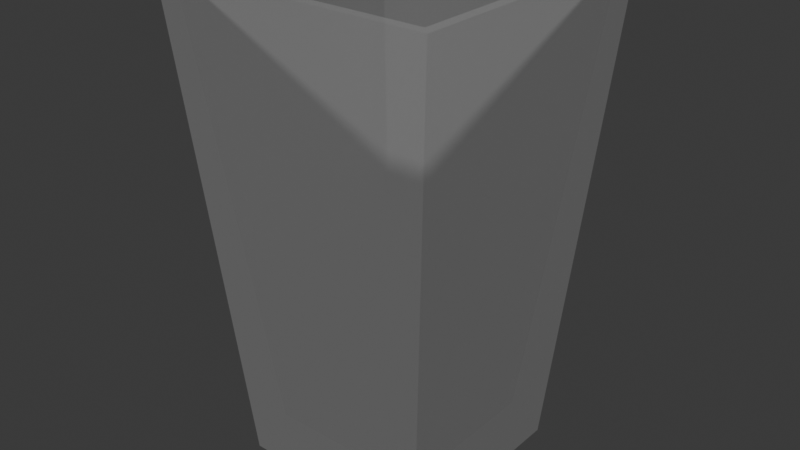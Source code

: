 # Source: copo.blend  (saved by Blender 4.0.36; exported with 4.5.12 LTS)
import bpy
from mathutils import Matrix  # noqa: F401  (used for matrix-valued properties, if any)

bpy.ops.wm.read_factory_settings(use_empty=True)
scene = bpy.context.scene
scene.name = 'Scene'

# ---- collections
col_collection = bpy.data.collections.new('Collection'); scene.collection.children.link(col_collection)

# ---- materials (node trees are filled in below, after node groups)
mat_vrido = bpy.data.materials.new('Vrido')
mat_vrido.surface_render_method = 'BLENDED'
mat_vrido.blend_method = 'BLEND'
mat_vrido.use_backface_culling = True
mat_vrido.use_transparent_shadow = False

# ---- material node trees
mat_vrido.use_nodes = True; mat_vrido.node_tree.nodes.clear()
_N = mat_vrido.node_tree.nodes; _L = mat_vrido.node_tree.links
n0 = _N.new('ShaderNodeBsdfPrincipled'); n0.name = 'Principled BSDF'; n0.location = (10, 300)
n0.inputs[0].default_value = (0.7992, 0.7991, 0.799, 1.0)
n0.inputs[2].default_value = 1.0
n0.inputs[3].default_value = 1.45
n0.inputs[4].default_value = 0.15
n0.inputs[13].default_value = 0.0
n1 = _N.new('ShaderNodeOutputMaterial'); n1.name = 'Material Output'; n1.location = (300, 300)
_L.new(n0.outputs[0], n1.inputs[0])
n1.is_active_output = True

# ---- world
world_world = bpy.data.worlds.new('World'); scene.world = world_world
world_world.use_nodes = True; world_world.node_tree.nodes.clear()
_N = world_world.node_tree.nodes; _L = world_world.node_tree.links
n0 = _N.new('ShaderNodeOutputWorld'); n0.name = 'World Output'; n0.location = (300, 300)
n1 = _N.new('ShaderNodeBackground'); n1.name = 'Background'; n1.location = (10, 300)
n1.inputs[0].default_value = (0.05088, 0.05088, 0.05088, 1.0)
_L.new(n1.outputs[0], n0.inputs[0])
n0.is_active_output = True
world_world.color = (0.05088, 0.05088, 0.05088)
world_world.use_sun_shadow = False
world_world.sun_shadow_jitter_overblur = 0.0

# ---- meshes
me_cube_029 = bpy.data.meshes.new('Cube.029')
me_cube_029.from_pydata([(-0.03891, -0.03891, -0.08839), (-0.05449, -0.05449, 0.1001), (-0.03891, 0.03891, -0.08839), (-0.05449, 0.05449, 0.1001), (0.03891, -0.03891, -0.08839), (0.05449, -0.05449, 0.1001), (0.03891, 0.03891, -0.08839), (0.05449, 0.05449, 0.1001), (-0.05062, -0.05062, 0.1001), (-0.05062, 0.05062, 0.1001), (0.05062, 0.05062, 0.1001), (0.05062, -0.05062, 0.1001), (-0.03119, -0.03119, -0.07425), (-0.03119, 0.03119, -0.07425), (0.03119, 0.03119, -0.07425), (0.03119, -0.03119, -0.07425)], [], [(0, 1, 3, 2), (2, 3, 7, 6), (6, 7, 5, 4), (4, 5, 1, 0), (2, 6, 4, 0), (5, 7, 10, 11), (8, 11, 15, 12), (3, 1, 8, 9), (1, 5, 11, 8), (7, 3, 9, 10), (14, 13, 12, 15), (10, 9, 13, 14), (11, 10, 14, 15), (9, 8, 12, 13)])
_uv = me_cube_029.uv_layers.new(name='UVMap')
_uv.uv.foreach_set('vector', [0.375, 0.0, 0.625, 0.0, 0.625, 0.25, 0.375, 0.25, 0.375, 0.25, 0.625, 0.25, 0.625, 0.5, 0.375, 0.5, 0.375, 0.5, 0.625, 0.5, 0.625, 0.75, 0.375, 0.75, 0.375, 0.75, 0.625, 0.75, 0.625, 1.0, 0.375, 1.0, 0.125, 0.5, 0.375, 0.5, 0.375, 0.75, 0.125, 0.75, 0.625, 0.75, 0.625, 0.5, 0.625, 0.5, 0.625, 0.75, 0.625, 1.0, 0.625, 0.75, 0.625, 0.75, 0.625, 1.0, 0.625, 0.25, 0.625, 0.0, 0.625, 0.0, 0.625, 0.25, 0.625, 1.0, 0.625, 0.75, 0.625, 0.75, 0.625, 1.0, 0.625, 0.5, 0.625, 0.25, 0.625, 0.25, 0.625, 0.5, 0.625, 0.5, 0.875, 0.5, 0.875, 0.75, 0.625, 0.75, 0.625, 0.5, 0.625, 0.25, 0.625, 0.25, 0.625, 0.5, 0.625, 0.75, 0.625, 0.5, 0.625, 0.5, 0.625, 0.75, 0.625, 0.25, 0.625, 0.0, 0.625, 0.0, 0.625, 0.25])
me_cube_029.materials.append(mat_vrido)
me_cube_029.update()

# ---- objects
ob_copo = bpy.data.objects.new('Copo', me_cube_029)

# ---- transforms, parenting, visibility, modifiers, constraints
ob_copo.location = (0.0, 0.0, 0.0)

# ---- collection membership
col_collection.objects.link(ob_copo)

# ---- scene / render settings (as saved in the file)
scene.frame_start = 1; scene.frame_end = 250; scene.frame_set(1)
scene.render.engine = 'BLENDER_EEVEE_NEXT'
scene.cycles.sampling_pattern = 'TABULATED_SOBOL'
bpy.context.view_layer.update()

# ---- added for rendering (the .blend has no active camera and no usable light): camera, sun
cam_auto = bpy.data.cameras.new('AutoCamera')
cam_auto.lens = 50.0
cam_auto.sensor_width = 36.0
cam_auto.clip_end = 1000.0
ob_auto_camera = bpy.data.objects.new('AutoCamera', cam_auto)
scene.collection.objects.link(ob_auto_camera)
ob_auto_camera.location = (0.225288, -0.270345, 0.18609)
ob_auto_camera.rotation_euler = (1.09748, -7.21219e-08, 0.694738)
scene.camera = ob_auto_camera
light_auto_sun = bpy.data.lights.new('AutoSun', 'SUN')
light_auto_sun.energy = 3.0
light_auto_sun.angle = 0.0523599
ob_auto_sun = bpy.data.objects.new('AutoSun', light_auto_sun)
scene.collection.objects.link(ob_auto_sun)
ob_auto_sun.rotation_euler = (0.872665, 0.174533, 0.523599)
bpy.context.view_layer.update()
